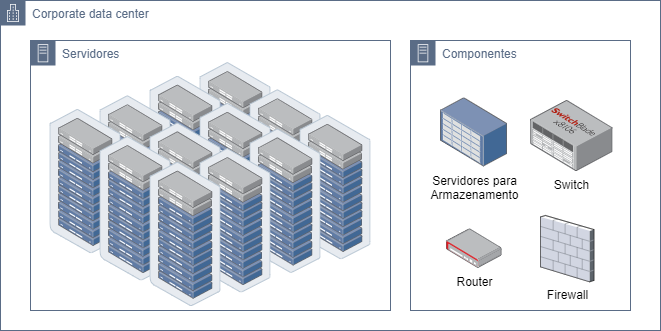

The diagram above was exported from draw.io. Its source (the exported page's mxGraphModel, read from the mxfile embedded in the PNG):
<mxGraphModel dx="791" dy="412" grid="0" gridSize="10" guides="1" tooltips="1" connect="1" arrows="1" fold="1" page="1" pageScale="1" pageWidth="827" pageHeight="1169" background="#FFFFFF" math="0" shadow="0">
  <root>
    <mxCell id="0" />
    <mxCell id="1" parent="0" />
    <mxCell id="WWD1zBKcwmsrKUbeJv_z-1" value="Corporate data center" style="points=[[0,0],[0.25,0],[0.5,0],[0.75,0],[1,0],[1,0.25],[1,0.5],[1,0.75],[1,1],[0.75,1],[0.5,1],[0.25,1],[0,1],[0,0.75],[0,0.5],[0,0.25]];outlineConnect=0;gradientColor=none;html=1;whiteSpace=wrap;fontSize=12;fontStyle=0;container=1;pointerEvents=0;collapsible=0;recursiveResize=0;shape=mxgraph.aws4.group;grIcon=mxgraph.aws4.group_corporate_data_center;strokeColor=#5A6C86;fillColor=default;verticalAlign=top;align=left;spacingLeft=30;fontColor=#5A6C86;dashed=0;" vertex="1" parent="1">
      <mxGeometry x="90" y="190" width="660" height="330" as="geometry" />
    </mxCell>
    <mxCell id="WWD1zBKcwmsrKUbeJv_z-21" value="" style="points=[];aspect=fixed;html=1;align=center;shadow=0;dashed=0;image;image=img/lib/allied_telesis/storage/Datacenter_Server_Rack_ToR.svg;fillColor=default;" vertex="1" parent="WWD1zBKcwmsrKUbeJv_z-1">
      <mxGeometry x="199.38" y="62" width="71.23" height="144.4" as="geometry" />
    </mxCell>
    <mxCell id="WWD1zBKcwmsrKUbeJv_z-22" value="" style="points=[];aspect=fixed;html=1;align=center;shadow=0;dashed=0;image;image=img/lib/allied_telesis/storage/Datacenter_Server_Rack_ToR.svg;fillColor=default;" vertex="1" parent="WWD1zBKcwmsrKUbeJv_z-1">
      <mxGeometry x="249.38" y="89.19999999999999" width="71.23" height="144.4" as="geometry" />
    </mxCell>
    <mxCell id="WWD1zBKcwmsrKUbeJv_z-23" value="" style="points=[];aspect=fixed;html=1;align=center;shadow=0;dashed=0;image;image=img/lib/allied_telesis/storage/Datacenter_Server_Rack_ToR.svg;fillColor=default;" vertex="1" parent="WWD1zBKcwmsrKUbeJv_z-1">
      <mxGeometry x="299.38" y="114.80000000000001" width="71.23" height="144.4" as="geometry" />
    </mxCell>
    <mxCell id="WWD1zBKcwmsrKUbeJv_z-24" value="" style="points=[];aspect=fixed;html=1;align=center;shadow=0;dashed=0;image;image=img/lib/allied_telesis/storage/Datacenter_Server_Rack_ToR.svg;fillColor=default;" vertex="1" parent="WWD1zBKcwmsrKUbeJv_z-1">
      <mxGeometry x="149.38" y="75.60000000000002" width="71.23" height="144.4" as="geometry" />
    </mxCell>
    <mxCell id="WWD1zBKcwmsrKUbeJv_z-25" value="" style="points=[];aspect=fixed;html=1;align=center;shadow=0;dashed=0;image;image=img/lib/allied_telesis/storage/Datacenter_Server_Rack_ToR.svg;fillColor=default;" vertex="1" parent="WWD1zBKcwmsrKUbeJv_z-1">
      <mxGeometry x="199.38" y="102.80000000000001" width="71.23" height="144.4" as="geometry" />
    </mxCell>
    <mxCell id="WWD1zBKcwmsrKUbeJv_z-26" value="" style="points=[];aspect=fixed;html=1;align=center;shadow=0;dashed=0;image;image=img/lib/allied_telesis/storage/Datacenter_Server_Rack_ToR.svg;fillColor=default;" vertex="1" parent="WWD1zBKcwmsrKUbeJv_z-1">
      <mxGeometry x="249.38" y="128.40000000000003" width="71.23" height="144.4" as="geometry" />
    </mxCell>
    <mxCell id="WWD1zBKcwmsrKUbeJv_z-18" value="" style="points=[];aspect=fixed;html=1;align=center;shadow=0;dashed=0;image;image=img/lib/allied_telesis/storage/Datacenter_Server_Rack_ToR.svg;fillColor=default;" vertex="1" parent="WWD1zBKcwmsrKUbeJv_z-1">
      <mxGeometry x="99.37999999999998" y="95.2" width="71.23" height="144.4" as="geometry" />
    </mxCell>
    <mxCell id="WWD1zBKcwmsrKUbeJv_z-19" value="" style="points=[];aspect=fixed;html=1;align=center;shadow=0;dashed=0;image;image=img/lib/allied_telesis/storage/Datacenter_Server_Rack_ToR.svg;fillColor=default;" vertex="1" parent="WWD1zBKcwmsrKUbeJv_z-1">
      <mxGeometry x="149.38000000000002" y="122.39999999999998" width="71.23" height="144.4" as="geometry" />
    </mxCell>
    <mxCell id="WWD1zBKcwmsrKUbeJv_z-20" value="" style="points=[];aspect=fixed;html=1;align=center;shadow=0;dashed=0;image;image=img/lib/allied_telesis/storage/Datacenter_Server_Rack_ToR.svg;fillColor=default;" vertex="1" parent="WWD1zBKcwmsrKUbeJv_z-1">
      <mxGeometry x="199.38000000000002" y="148" width="71.23" height="144.4" as="geometry" />
    </mxCell>
    <mxCell id="WWD1zBKcwmsrKUbeJv_z-3" value="" style="points=[];aspect=fixed;html=1;align=center;shadow=0;dashed=0;image;image=img/lib/allied_telesis/storage/Datacenter_Server_Rack_ToR.svg;fillColor=default;" vertex="1" parent="WWD1zBKcwmsrKUbeJv_z-1">
      <mxGeometry x="49.38" y="108.8" width="71.23" height="144.4" as="geometry" />
    </mxCell>
    <mxCell id="WWD1zBKcwmsrKUbeJv_z-11" value="" style="points=[];aspect=fixed;html=1;align=center;shadow=0;dashed=0;image;image=img/lib/allied_telesis/storage/Datacenter_Server_Rack_ToR.svg;fillColor=default;" vertex="1" parent="WWD1zBKcwmsrKUbeJv_z-1">
      <mxGeometry x="99.38" y="136" width="71.23" height="144.4" as="geometry" />
    </mxCell>
    <mxCell id="WWD1zBKcwmsrKUbeJv_z-12" value="" style="points=[];aspect=fixed;html=1;align=center;shadow=0;dashed=0;image;image=img/lib/allied_telesis/storage/Datacenter_Server_Rack_ToR.svg;fillColor=default;" vertex="1" parent="WWD1zBKcwmsrKUbeJv_z-1">
      <mxGeometry x="149.38" y="161.60000000000002" width="71.23" height="144.4" as="geometry" />
    </mxCell>
    <mxCell id="WWD1zBKcwmsrKUbeJv_z-28" value="Servidores" style="points=[[0,0],[0.25,0],[0.5,0],[0.75,0],[1,0],[1,0.25],[1,0.5],[1,0.75],[1,1],[0.75,1],[0.5,1],[0.25,1],[0,1],[0,0.75],[0,0.5],[0,0.25]];outlineConnect=0;gradientColor=none;html=1;whiteSpace=wrap;fontSize=12;fontStyle=0;container=1;pointerEvents=0;collapsible=0;recursiveResize=0;shape=mxgraph.aws4.group;grIcon=mxgraph.aws4.group_on_premise;strokeColor=#5A6C86;fillColor=none;verticalAlign=top;align=left;spacingLeft=30;fontColor=#5A6C86;dashed=0;" vertex="1" parent="WWD1zBKcwmsrKUbeJv_z-1">
      <mxGeometry x="30" y="40" width="360" height="270" as="geometry" />
    </mxCell>
    <mxCell id="WWD1zBKcwmsrKUbeJv_z-29" value="Componentes" style="points=[[0,0],[0.25,0],[0.5,0],[0.75,0],[1,0],[1,0.25],[1,0.5],[1,0.75],[1,1],[0.75,1],[0.5,1],[0.25,1],[0,1],[0,0.75],[0,0.5],[0,0.25]];outlineConnect=0;gradientColor=none;html=1;whiteSpace=wrap;fontSize=12;fontStyle=0;container=1;pointerEvents=0;collapsible=0;recursiveResize=0;shape=mxgraph.aws4.group;grIcon=mxgraph.aws4.group_on_premise;strokeColor=#5A6C86;fillColor=none;verticalAlign=top;align=left;spacingLeft=30;fontColor=#5A6C86;dashed=0;" vertex="1" parent="WWD1zBKcwmsrKUbeJv_z-1">
      <mxGeometry x="410" y="40" width="220" height="270" as="geometry" />
    </mxCell>
    <mxCell id="WWD1zBKcwmsrKUbeJv_z-7" value="Switch" style="points=[];aspect=fixed;html=1;align=center;shadow=0;dashed=0;image;image=img/lib/allied_telesis/switch/Modular_Switch_SBx8106.svg;fillColor=default;" vertex="1" parent="WWD1zBKcwmsrKUbeJv_z-29">
      <mxGeometry x="120" y="60" width="82.66" height="71.1" as="geometry" />
    </mxCell>
    <mxCell id="WWD1zBKcwmsrKUbeJv_z-4" value="Servidores para&lt;br&gt;Armazenamento" style="points=[];aspect=fixed;html=1;align=center;shadow=0;dashed=0;image;image=img/lib/allied_telesis/storage/Datacenter_Server_Storage_Unit_Large.svg;fillColor=default;" vertex="1" parent="WWD1zBKcwmsrKUbeJv_z-29">
      <mxGeometry x="30" y="57.300000000000026" width="67.1" height="69.2" as="geometry" />
    </mxCell>
    <mxCell id="WWD1zBKcwmsrKUbeJv_z-9" value="Router" style="points=[];aspect=fixed;html=1;align=center;shadow=0;dashed=0;image;image=img/lib/allied_telesis/security/Router_VPN.svg;fillColor=default;" vertex="1" parent="WWD1zBKcwmsrKUbeJv_z-29">
      <mxGeometry x="35.64999999999998" y="188.35" width="55.800000000000004" height="39.6" as="geometry" />
    </mxCell>
    <mxCell id="WWD1zBKcwmsrKUbeJv_z-5" value="Firewall" style="verticalLabelPosition=bottom;sketch=0;aspect=fixed;html=1;verticalAlign=top;strokeColor=none;align=center;outlineConnect=0;shape=mxgraph.citrix.firewall;fillColor=default;" vertex="1" parent="WWD1zBKcwmsrKUbeJv_z-29">
      <mxGeometry x="130" y="175" width="53.47" height="66.3" as="geometry" />
    </mxCell>
  </root>
</mxGraphModel>